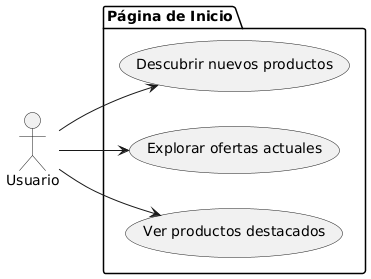

The diagram above was rendered by PlantUML. Its source (embedded in the PNG):
@startuml
left to right direction

actor "Usuario" as u

package "Página de Inicio" {
  usecase "Ver productos destacados" as UC1
  usecase "Explorar ofertas actuales" as UC2
  usecase "Descubrir nuevos productos" as UC3
}

u --> UC1
u --> UC2
u --> UC3
@enduml